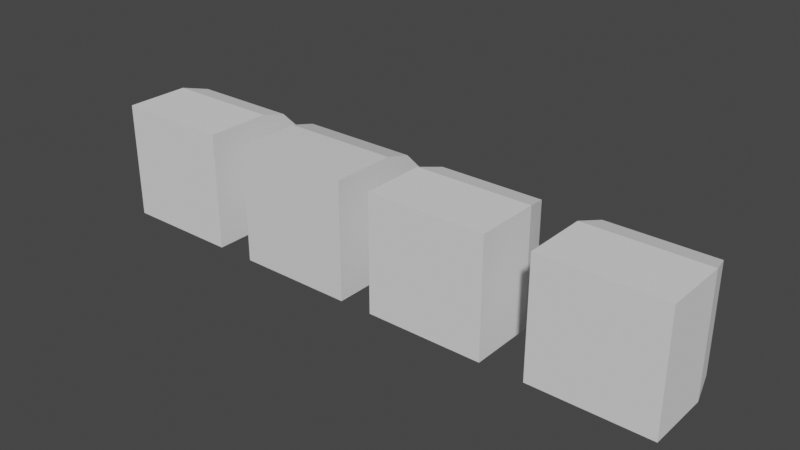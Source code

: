 # Source: terrain.blend  (saved by Blender 3.5.10; exported with 4.5.12 LTS)
import bpy
from mathutils import Matrix  # noqa: F401  (used for matrix-valued properties, if any)

bpy.ops.wm.read_factory_settings(use_empty=True)
scene = bpy.context.scene
scene.name = 'Scene'

# ---- collections
col_collection = bpy.data.collections.new('Collection'); scene.collection.children.link(col_collection)

# ---- materials (node trees are filled in below, after node groups)
mat_material = bpy.data.materials.new('Material')
mat_material.alpha_threshold = 0.0
mat_material.use_transparent_shadow = False
mat_material.roughness = 0.5
mat_material.line_color = (0.0, 0.0, 0.0, 1.0)

# ---- material node trees
mat_material.use_nodes = True; mat_material.node_tree.nodes.clear()
_N = mat_material.node_tree.nodes; _L = mat_material.node_tree.links
n0 = _N.new('ShaderNodeOutputMaterial'); n0.name = 'Material Output'; n0.location = (300, 300)
n1 = _N.new('ShaderNodeBsdfPrincipled'); n1.name = 'Principled BSDF'; n1.location = (10, 300)
n1.distribution = 'GGX'
n1.subsurface_method = 'RANDOM_WALK_SKIN'
n1.inputs[3].default_value = 1.45
n1.inputs[27].default_value = (0.0, 0.0, 0.0, 1.0)
n1.inputs[28].default_value = 1.0
_L.new(n1.outputs[0], n0.inputs[0])
n0.is_active_output = True

# ---- world
world_world = bpy.data.worlds.new('World'); scene.world = world_world
world_world.use_nodes = True; world_world.node_tree.nodes.clear()
_N = world_world.node_tree.nodes; _L = world_world.node_tree.links
n0 = _N.new('ShaderNodeOutputWorld'); n0.name = 'World Output'; n0.location = (300, 300)
n1 = _N.new('ShaderNodeBackground'); n1.name = 'Background'; n1.location = (10, 300)
n1.inputs[0].default_value = (0.05088, 0.05088, 0.05088, 1.0)
_L.new(n1.outputs[0], n0.inputs[0])
n0.is_active_output = True
world_world.color = (0.05088, 0.05088, 0.05088)
world_world.use_sun_shadow = False
world_world.sun_shadow_jitter_overblur = 0.0

# ---- meshes
me_cube = bpy.data.meshes.new('Cube')
me_cube.from_pydata([(1.0, 1.0, -1.0), (1.0, -1.0, 1.0), (1.0, -1.0, -1.0), (-1.0, 1.0, -1.0), (-1.0, -1.0, 1.0), (-1.0, -1.0, -1.0), (1.0, 1.0, 0.1), (1.0, 0.1, 1.0), (1.0, 0.8794, 0.55), (1.0, 0.55, 0.8794), (-1.0, 0.1, 1.0), (-1.0, 1.0, 0.1), (-1.0, 0.55, 0.8794), (-1.0, 0.8794, 0.55)], [], [(5, 4, 10, 12, 13, 11, 3), (2, 1, 4, 5), (3, 0, 2, 5), (7, 10, 4, 1), (0, 6, 8, 9, 7, 1, 2), (10, 7, 9, 12), (12, 9, 8, 13), (13, 8, 6, 11), (3, 11, 6, 0)])
_uv = me_cube.uv_layers.new(name='UVMap')
_uv.uv.foreach_set('vector', [0.375, 0.0, 0.625, 0.0, 0.625, 0.1375, 0.6099, 0.1938, 0.5688, 0.2349, 0.5125, 0.25, 0.375, 0.25, 0.375, 0.75, 0.625, 0.75, 0.625, 1.0, 0.375, 1.0, 0.125, 0.5, 0.375, 0.5, 0.375, 0.75, 0.125, 0.75, 0.625, 0.6125, 0.875, 0.6125, 0.875, 0.75, 0.625, 0.75, 0.375, 0.5, 0.5125, 0.5, 0.5688, 0.5151, 0.6099, 0.5562, 0.625, 0.6125, 0.625, 0.75, 0.375, 0.75, 0.875, 0.6125, 0.625, 0.6125, 0.625, 0.5, 0.875, 0.5, 0.625, 0.25, 0.625, 0.5, 0.5688, 0.5, 0.5688, 0.25, 0.5688, 0.25, 0.5688, 0.5, 0.5125, 0.5, 0.5125, 0.25, 0.375, 0.25, 0.5125, 0.25, 0.5125, 0.5, 0.375, 0.5])
me_cube.materials.append(mat_material)
me_cube.use_mirror_vertex_groups = False
me_cube.update()
me_cube_002 = bpy.data.meshes.new('Cube.002')
me_cube_002.from_pydata([(1.0, -1.0, 1.0), (-1.0, -1.0, 1.0), (1.0, -1.0, -1.0), (1.0, 1.0, -1.0), (-1.0, -1.0, -1.0), (1.0, 1.0, 0.1), (1.0, 0.1, 1.0), (1.0, 0.8794, 0.55), (1.0, 0.55, 0.8794), (-0.1, 1.0, 0.1), (-1.0, 0.1, 1.0), (-0.55, 0.8794, 0.55), (-0.8794, 0.55, 0.8794), (-1.0, 0.1, -1.0), (-0.1, 1.0, -1.0), (-0.8794, 0.55, -1.0), (-0.55, 0.8794, -1.0)], [], [(14, 9, 5, 3), (4, 13, 15, 16, 14, 3, 2), (0, 6, 10, 1), (1, 4, 2, 0), (1, 10, 13, 4), (5, 9, 11, 7), (7, 11, 12, 8), (8, 12, 10, 6), (9, 14, 16, 11), (11, 16, 15, 12), (12, 15, 13, 10), (2, 3, 5, 7, 8, 6, 0)])
_uv = me_cube_002.uv_layers.new(name='UVMap')
_uv.uv.foreach_set('vector', [0.625, 0.6125, 0.7625, 0.6125, 0.7625, 0.75, 0.625, 0.75, 0.375, 0.5, 0.5125, 0.5, 0.5688, 0.5151, 0.6099, 0.5562, 0.625, 0.6125, 0.625, 0.75, 0.375, 0.75, 0.375, 0.0, 0.5125, 0.0, 0.5125, 0.25, 0.375, 0.25, 0.125, 0.5, 0.375, 0.5, 0.375, 0.75, 0.125, 0.75, 0.375, 0.25, 0.5125, 0.25, 0.5125, 0.5, 0.375, 0.5, 0.7625, 0.75, 0.7625, 0.6125, 0.875, 0.5562, 0.875, 0.75, 0.625, 0.0, 0.625, 0.1937, 0.5688, 0.2349, 0.5688, 0.0, 0.5688, 0.0, 0.5688, 0.2349, 0.5125, 0.25, 0.5125, 0.0, 0.7625, 0.6125, 0.625, 0.6125, 0.625, 0.5, 0.8187, 0.5, 0.625, 0.3062, 0.625, 0.5, 0.5688, 0.5, 0.5688, 0.2651, 0.5688, 0.2651, 0.5688, 0.5, 0.5125, 0.5, 0.5125, 0.25, 0.375, 0.75, 0.625, 0.75, 0.625, 0.8875, 0.6099, 0.9438, 0.5688, 0.9849, 0.5125, 1.0, 0.375, 1.0])
me_cube_002.update()
me_cube_001 = bpy.data.meshes.new('Cube.001')
me_cube_001.from_pydata([(1.0, -1.0, 1.0), (-1.0, -1.0, 1.0), (1.0, -1.0, -1.0), (-1.0, -1.0, -1.0), (0.1, 1.0, 0.1), (1.0, 0.1, 1.0), (0.55, 0.8794, 0.55), (0.8794, 0.55, 0.8794), (-0.1, 1.0, 0.1), (-1.0, 0.1, 1.0), (-0.55, 0.8794, 0.55), (-0.8794, 0.55, 0.8794), (0.1, 1.0, -1.0), (1.0, 0.1, -1.0), (0.55, 0.8794, -1.0), (0.8794, 0.55, -1.0), (-1.0, 0.1, -1.0), (-0.1, 1.0, -1.0), (-0.8794, 0.55, -1.0), (-0.55, 0.8794, -1.0)], [], [(17, 8, 4, 12), (3, 16, 18, 19, 17, 12, 14, 15, 13, 2), (0, 5, 9, 1), (1, 3, 2, 0), (1, 9, 16, 3), (4, 8, 10, 6), (6, 10, 11, 7), (7, 11, 9, 5), (8, 17, 19, 10), (10, 19, 18, 11), (11, 18, 16, 9), (12, 4, 6, 14), (14, 6, 7, 15), (15, 7, 5, 13), (2, 13, 5, 0)])
_uv = me_cube_001.uv_layers.new(name='UVMap')
_uv.uv.foreach_set('vector', [0.625, 0.6125, 0.7625, 0.6125, 0.7625, 0.6375, 0.625, 0.6375, 0.375, 0.5, 0.5125, 0.5, 0.5688, 0.5151, 0.6099, 0.5562, 0.625, 0.6125, 0.625, 0.6375, 0.6099, 0.6937, 0.5688, 0.7349, 0.5125, 0.75, 0.375, 0.75, 0.375, 0.0, 0.5125, 0.0, 0.5125, 0.25, 0.375, 0.25, 0.125, 0.5, 0.375, 0.5, 0.375, 0.75, 0.125, 0.75, 0.375, 0.25, 0.5125, 0.25, 0.5125, 0.5, 0.375, 0.5, 0.7625, 0.6375, 0.7625, 0.6125, 0.875, 0.5562, 0.875, 0.6937, 0.625, 0.05625, 0.625, 0.1937, 0.5688, 0.2349, 0.5688, 0.01507, 0.5688, 0.01507, 0.5688, 0.2349, 0.5125, 0.25, 0.5125, 0.0, 0.7625, 0.6125, 0.625, 0.6125, 0.625, 0.5, 0.8187, 0.5, 0.625, 0.3062, 0.625, 0.5, 0.5688, 0.5, 0.5688, 0.2651, 0.5688, 0.2651, 0.5688, 0.5, 0.5125, 0.5, 0.5125, 0.25, 0.625, 0.6375, 0.7625, 0.6375, 0.8187, 0.75, 0.625, 0.75, 0.625, 0.75, 0.625, 0.9438, 0.5688, 0.9849, 0.5688, 0.75, 0.5688, 0.75, 0.5688, 0.9849, 0.5125, 1.0, 0.5125, 0.75, 0.375, 0.75, 0.5125, 0.75, 0.5125, 1.0, 0.375, 1.0])
me_cube_001.update()
me_cube_003 = bpy.data.meshes.new('Cube.003')
me_cube_003.from_pydata([(-1.0, -1.0, 1.0), (-1.0, -1.0, -1.0), (1.0, -1.0, 1.0), (1.0, -1.0, -1.0), (-0.1, 1.0, 0.1), (-1.0, 0.1, 1.0), (-0.55, 0.8794, 0.55), (-0.8794, 0.55, 0.8794), (-0.1, 1.0, -0.1), (-1.0, 0.1, -1.0), (-0.55, 0.8794, -0.55), (-0.8794, 0.55, -0.8794), (0.1, 1.0, 0.1), (1.0, 0.1, 1.0), (0.55, 0.8794, 0.55), (0.8794, 0.55, 0.8794), (0.1, 1.0, -0.1), (1.0, 0.1, -1.0), (0.55, 0.8794, -0.55), (0.8794, 0.55, -0.8794)], [], [(16, 8, 4, 12), (3, 17, 13, 2), (0, 5, 9, 1), (1, 3, 2, 0), (1, 9, 17, 3), (4, 8, 10, 6), (6, 10, 11, 7), (7, 11, 9, 5), (8, 16, 18, 10), (10, 18, 19, 11), (11, 19, 17, 9), (16, 12, 14, 18), (18, 14, 15, 19), (19, 15, 13, 17), (12, 4, 6, 14), (14, 6, 7, 15), (15, 7, 5, 13), (2, 13, 5, 0)])
_uv = me_cube_003.uv_layers.new(name='UVMap')
_uv.uv.foreach_set('vector', [0.7375, 0.6125, 0.7625, 0.6125, 0.7625, 0.6375, 0.7375, 0.6375, 0.375, 0.5, 0.5125, 0.5, 0.5125, 0.75, 0.375, 0.75, 0.375, 0.0, 0.5125, 0.0, 0.5125, 0.25, 0.375, 0.25, 0.125, 0.5, 0.375, 0.5, 0.375, 0.75, 0.125, 0.75, 0.375, 0.25, 0.5125, 0.25, 0.5125, 0.5, 0.375, 0.5, 0.7625, 0.6375, 0.7625, 0.6125, 0.8188, 0.5563, 0.8187, 0.6938, 0.8187, 0.6938, 0.8188, 0.5563, 0.875, 0.5151, 0.875, 0.7349, 0.625, 0.01507, 0.625, 0.2349, 0.5125, 0.25, 0.5125, 0.0, 0.7625, 0.6125, 0.7375, 0.6125, 0.6812, 0.5562, 0.8188, 0.5563, 0.8188, 0.5563, 0.6812, 0.5562, 0.6401, 0.5, 0.8599, 0.5, 0.625, 0.2651, 0.625, 0.4849, 0.5125, 0.5, 0.5125, 0.25, 0.7375, 0.6125, 0.7375, 0.6375, 0.6812, 0.6938, 0.6812, 0.5562, 0.6812, 0.5562, 0.6812, 0.6938, 0.5688, 0.7349, 0.5688, 0.5151, 0.5688, 0.5151, 0.5688, 0.7349, 0.5125, 0.75, 0.5125, 0.5, 0.7375, 0.6375, 0.7625, 0.6375, 0.8187, 0.6938, 0.6812, 0.6938, 0.6812, 0.6938, 0.8187, 0.6938, 0.8599, 0.75, 0.6401, 0.75, 0.625, 0.7651, 0.625, 0.9849, 0.5125, 1.0, 0.5125, 0.75, 0.375, 0.75, 0.5125, 0.75, 0.5125, 1.0, 0.375, 1.0])
me_cube_003.update()

# ---- objects
ob_edge = bpy.data.objects.new('Edge', me_cube)
ob_corner = bpy.data.objects.new('Corner', me_cube_002)
ob_penninsula = bpy.data.objects.new('Penninsula', me_cube_001)
ob_solo = bpy.data.objects.new('Solo', me_cube_003)

# ---- transforms, parenting, visibility, modifiers, constraints
ob_edge.location = (0.0, 0.0, 0.0)
ob_edge.lock_rotations_4d = False
ob_edge.empty_display_type = 'ARROWS'
ob_edge.lineart.crease_threshold = 0.0
ob_corner.location = (-2.669, 0.0, 0.0)
ob_penninsula.location = (2.563, 0.0, 0.0)
ob_solo.location = (5.295, 0.0, 0.0)

# ---- collection membership
col_collection.objects.link(ob_edge)
col_collection.objects.link(ob_corner)
col_collection.objects.link(ob_penninsula)
col_collection.objects.link(ob_solo)

# ---- scene / render settings (as saved in the file)
scene.frame_start = 1; scene.frame_end = 250; scene.frame_set(1)
scene.render.engine = 'BLENDER_EEVEE_NEXT'
scene.cycles.sampling_pattern = 'TABULATED_SOBOL'
scene.view_settings.view_transform = 'Filmic'
bpy.context.view_layer.update()

# ---- added for rendering (the .blend has no active camera and no usable light): camera, sun
cam_auto = bpy.data.cameras.new('AutoCamera')
cam_auto.lens = 50.0
cam_auto.sensor_width = 36.0
cam_auto.clip_end = 1000.0
ob_auto_camera = bpy.data.objects.new('AutoCamera', cam_auto)
scene.collection.objects.link(ob_auto_camera)
ob_auto_camera.location = (10.8968, -11.5002, 7.66678)
ob_auto_camera.rotation_euler = (1.09748, -7.21219e-08, 0.694738)
scene.camera = ob_auto_camera
light_auto_sun = bpy.data.lights.new('AutoSun', 'SUN')
light_auto_sun.energy = 3.0
light_auto_sun.angle = 0.0523599
ob_auto_sun = bpy.data.objects.new('AutoSun', light_auto_sun)
scene.collection.objects.link(ob_auto_sun)
ob_auto_sun.rotation_euler = (0.872665, 0.174533, 0.523599)
bpy.context.view_layer.update()
